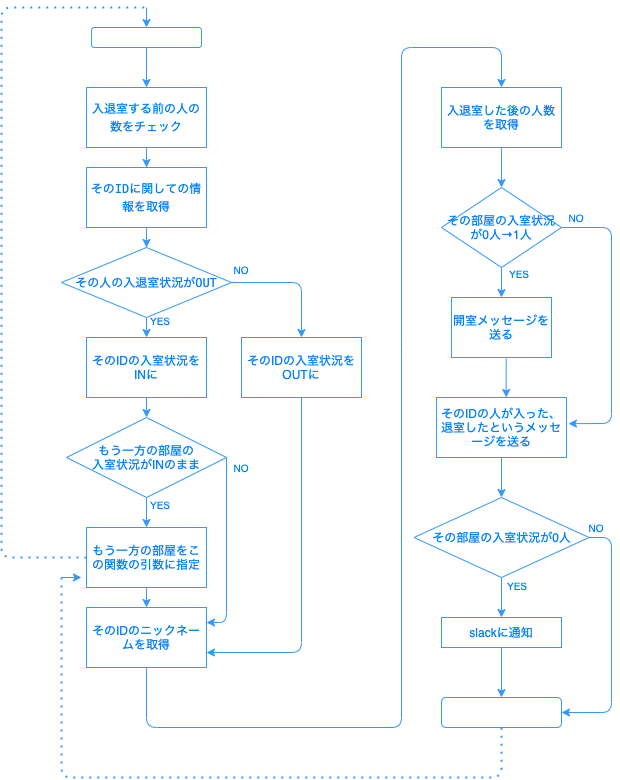

The diagram above was exported from draw.io. Its source (the exported page's mxGraphModel, read from the mxfile embedded in the PNG):
<mxGraphModel dx="1972" dy="860" grid="1" gridSize="10" guides="1" tooltips="1" connect="1" arrows="1" fold="1" page="1" pageScale="1" pageWidth="850" pageHeight="1100" math="0" shadow="0">
  <root>
    <mxCell id="0" />
    <mxCell id="1" parent="0" />
    <mxCell id="36" style="edgeStyle=orthogonalEdgeStyle;rounded=0;orthogonalLoop=1;jettySize=auto;html=1;labelBackgroundColor=none;align=center;fillColor=none;strokeColor=#3399FF;fontColor=#007FFF;" parent="1" source="2" target="3" edge="1">
      <mxGeometry relative="1" as="geometry" />
    </mxCell>
    <mxCell id="2" value="&lt;div style=&quot;font-family: menlo, monaco, &amp;quot;courier new&amp;quot;, monospace; line-height: 18px;&quot;&gt;&lt;span style=&quot;&quot;&gt;入退室する前の人の数をチェック&lt;/span&gt;&lt;/div&gt;" style="rounded=0;whiteSpace=wrap;html=1;align=center;labelBackgroundColor=none;fillColor=none;strokeColor=#3399FF;fontColor=#007FFF;" parent="1" vertex="1">
      <mxGeometry x="-85" y="100" width="120" height="60" as="geometry" />
    </mxCell>
    <mxCell id="37" style="edgeStyle=orthogonalEdgeStyle;rounded=0;orthogonalLoop=1;jettySize=auto;html=1;labelBackgroundColor=none;align=center;fillColor=none;strokeColor=#3399FF;fontColor=#007FFF;" parent="1" source="3" target="4" edge="1">
      <mxGeometry relative="1" as="geometry" />
    </mxCell>
    <mxCell id="3" value="&lt;div style=&quot;font-family: menlo, monaco, &amp;quot;courier new&amp;quot;, monospace; line-height: 18px;&quot;&gt;&lt;span style=&quot;&quot;&gt;そのIDに関しての情報を取得&lt;/span&gt;&lt;/div&gt;" style="rounded=0;whiteSpace=wrap;html=1;align=center;labelBackgroundColor=none;fillColor=none;strokeColor=#3399FF;fontColor=#007FFF;" parent="1" vertex="1">
      <mxGeometry x="-85" y="180" width="120" height="60" as="geometry" />
    </mxCell>
    <mxCell id="4" value="&lt;div style=&quot;font-family: menlo, monaco, &amp;quot;courier new&amp;quot;, monospace; line-height: 18px;&quot;&gt;&lt;span style=&quot;&quot;&gt;その人の入退室状況がOUT&lt;/span&gt;&lt;/div&gt;" style="rhombus;whiteSpace=wrap;html=1;align=center;labelBackgroundColor=none;fillColor=none;strokeColor=#3399FF;fontColor=#007FFF;" parent="1" vertex="1">
      <mxGeometry x="-110" y="260" width="170" height="70" as="geometry" />
    </mxCell>
    <mxCell id="5" value="そのIDの入室状況をINに" style="rounded=0;whiteSpace=wrap;html=1;align=center;labelBackgroundColor=none;fillColor=none;strokeColor=#3399FF;fontColor=#007FFF;" parent="1" vertex="1">
      <mxGeometry x="-85" y="350" width="120" height="60" as="geometry" />
    </mxCell>
    <mxCell id="6" value="もう一方の部屋の&lt;br&gt;入室状況がINのまま" style="rhombus;whiteSpace=wrap;html=1;align=center;labelBackgroundColor=none;fillColor=none;strokeColor=#3399FF;fontColor=#007FFF;" parent="1" vertex="1">
      <mxGeometry x="-105" y="430" width="160" height="80" as="geometry" />
    </mxCell>
    <mxCell id="7" value="もう一方の部屋をこの関数の引数に指定" style="rounded=0;whiteSpace=wrap;html=1;align=center;labelBackgroundColor=none;fillColor=none;strokeColor=#3399FF;fontColor=#007FFF;" parent="1" vertex="1">
      <mxGeometry x="-85" y="540" width="120" height="60" as="geometry" />
    </mxCell>
    <mxCell id="9" value="" style="endArrow=none;dashed=1;html=1;dashPattern=1 3;strokeWidth=2;exitX=0;exitY=0.5;exitDx=0;exitDy=0;align=center;labelBackgroundColor=none;fillColor=none;strokeColor=#3399FF;fontColor=#007FFF;" parent="1" source="7" edge="1">
      <mxGeometry width="50" height="50" relative="1" as="geometry">
        <mxPoint x="-50" y="400" as="sourcePoint" />
        <mxPoint x="-25" y="20" as="targetPoint" />
        <Array as="points">
          <mxPoint x="-170" y="570" />
          <mxPoint x="-170" y="20" />
        </Array>
      </mxGeometry>
    </mxCell>
    <mxCell id="10" value="" style="endArrow=classic;html=1;align=center;labelBackgroundColor=none;entryX=0.5;entryY=0;entryDx=0;entryDy=0;fillColor=none;strokeColor=#3399FF;fontColor=#007FFF;" parent="1" target="38" edge="1">
      <mxGeometry width="50" height="50" relative="1" as="geometry">
        <mxPoint x="-25" y="20" as="sourcePoint" />
        <mxPoint x="-110" y="60" as="targetPoint" />
      </mxGeometry>
    </mxCell>
    <mxCell id="11" value="" style="endArrow=classic;html=1;exitX=0.5;exitY=1;exitDx=0;exitDy=0;entryX=0.5;entryY=0;entryDx=0;entryDy=0;align=center;labelBackgroundColor=none;fillColor=none;strokeColor=#3399FF;fontColor=#007FFF;" parent="1" source="4" target="5" edge="1">
      <mxGeometry width="50" height="50" relative="1" as="geometry">
        <mxPoint x="-50" y="500" as="sourcePoint" />
        <mxPoint y="450" as="targetPoint" />
      </mxGeometry>
    </mxCell>
    <mxCell id="12" value="" style="endArrow=classic;html=1;entryX=0.5;entryY=0;entryDx=0;entryDy=0;exitX=0.5;exitY=1;exitDx=0;exitDy=0;align=center;labelBackgroundColor=none;fillColor=none;strokeColor=#3399FF;fontColor=#007FFF;" parent="1" source="5" target="6" edge="1">
      <mxGeometry width="50" height="50" relative="1" as="geometry">
        <mxPoint x="-50" y="500" as="sourcePoint" />
        <mxPoint y="450" as="targetPoint" />
      </mxGeometry>
    </mxCell>
    <mxCell id="13" value="" style="endArrow=classic;html=1;exitX=0.5;exitY=1;exitDx=0;exitDy=0;entryX=0.5;entryY=0;entryDx=0;entryDy=0;align=center;labelBackgroundColor=none;fillColor=none;strokeColor=#3399FF;fontColor=#007FFF;" parent="1" source="6" target="7" edge="1">
      <mxGeometry width="50" height="50" relative="1" as="geometry">
        <mxPoint x="-50" y="500" as="sourcePoint" />
        <mxPoint y="450" as="targetPoint" />
      </mxGeometry>
    </mxCell>
    <mxCell id="14" value="そのIDの入室状況をOUTに" style="rounded=0;whiteSpace=wrap;html=1;align=center;labelBackgroundColor=none;fillColor=none;strokeColor=#3399FF;fontColor=#007FFF;" parent="1" vertex="1">
      <mxGeometry x="70" y="350" width="120" height="60" as="geometry" />
    </mxCell>
    <mxCell id="15" value="" style="endArrow=classic;html=1;exitX=1;exitY=0.5;exitDx=0;exitDy=0;entryX=0.5;entryY=0;entryDx=0;entryDy=0;align=center;labelBackgroundColor=none;fillColor=none;strokeColor=#3399FF;fontColor=#007FFF;" parent="1" source="4" target="14" edge="1">
      <mxGeometry width="50" height="50" relative="1" as="geometry">
        <mxPoint x="140" y="340" as="sourcePoint" />
        <mxPoint x="190" y="290" as="targetPoint" />
        <Array as="points">
          <mxPoint x="130" y="295" />
        </Array>
      </mxGeometry>
    </mxCell>
    <mxCell id="16" value="そのIDのニックネームを取得" style="rounded=0;whiteSpace=wrap;html=1;align=center;labelBackgroundColor=none;fillColor=none;strokeColor=#3399FF;fontColor=#007FFF;" parent="1" vertex="1">
      <mxGeometry x="-85" y="620" width="120" height="60" as="geometry" />
    </mxCell>
    <mxCell id="17" value="" style="endArrow=classic;html=1;exitX=1;exitY=0.5;exitDx=0;exitDy=0;entryX=1;entryY=0.25;entryDx=0;entryDy=0;align=center;labelBackgroundColor=none;fillColor=none;strokeColor=#3399FF;fontColor=#007FFF;" parent="1" source="6" target="16" edge="1">
      <mxGeometry width="50" height="50" relative="1" as="geometry">
        <mxPoint x="130" y="570" as="sourcePoint" />
        <mxPoint x="40" y="710" as="targetPoint" />
        <Array as="points">
          <mxPoint x="55" y="635" />
        </Array>
      </mxGeometry>
    </mxCell>
    <mxCell id="18" value="" style="endArrow=classic;html=1;exitX=0.5;exitY=1;exitDx=0;exitDy=0;entryX=1;entryY=0.75;entryDx=0;entryDy=0;align=center;labelBackgroundColor=none;fillColor=none;strokeColor=#3399FF;fontColor=#007FFF;" parent="1" source="14" target="16" edge="1">
      <mxGeometry width="50" height="50" relative="1" as="geometry">
        <mxPoint x="-50" y="610" as="sourcePoint" />
        <mxPoint y="560" as="targetPoint" />
        <Array as="points">
          <mxPoint x="130" y="665" />
        </Array>
      </mxGeometry>
    </mxCell>
    <mxCell id="19" value="入退室した後の人数を取得" style="rounded=0;whiteSpace=wrap;html=1;align=center;labelBackgroundColor=none;fillColor=none;strokeColor=#3399FF;fontColor=#007FFF;" parent="1" vertex="1">
      <mxGeometry x="270" y="100" width="120" height="60" as="geometry" />
    </mxCell>
    <mxCell id="20" value="" style="endArrow=classic;html=1;exitX=0.5;exitY=1;exitDx=0;exitDy=0;entryX=0.5;entryY=0;entryDx=0;entryDy=0;align=center;labelBackgroundColor=none;fillColor=none;strokeColor=#3399FF;fontColor=#007FFF;" parent="1" source="7" target="16" edge="1">
      <mxGeometry width="50" height="50" relative="1" as="geometry">
        <mxPoint x="-250" y="750" as="sourcePoint" />
        <mxPoint x="-200" y="700" as="targetPoint" />
      </mxGeometry>
    </mxCell>
    <mxCell id="21" value="" style="endArrow=classic;html=1;exitX=0.5;exitY=1;exitDx=0;exitDy=0;entryX=0.5;entryY=0;entryDx=0;entryDy=0;align=center;labelBackgroundColor=none;fillColor=none;strokeColor=#3399FF;fontColor=#007FFF;" parent="1" source="16" target="19" edge="1">
      <mxGeometry width="50" height="50" relative="1" as="geometry">
        <mxPoint x="-300" y="750" as="sourcePoint" />
        <mxPoint x="-25" y="690" as="targetPoint" />
        <Array as="points">
          <mxPoint x="-25" y="740" />
          <mxPoint x="230" y="740" />
          <mxPoint x="230" y="360" />
          <mxPoint x="230" y="60" />
          <mxPoint x="330" y="60" />
        </Array>
      </mxGeometry>
    </mxCell>
    <mxCell id="22" value="その部屋の入室状況が0人→1人" style="rhombus;whiteSpace=wrap;html=1;align=center;labelBackgroundColor=none;fillColor=none;strokeColor=#3399FF;fontColor=#007FFF;" parent="1" vertex="1">
      <mxGeometry x="270" y="200" width="120" height="80" as="geometry" />
    </mxCell>
    <mxCell id="23" value="開室メッセージを送る" style="rounded=0;whiteSpace=wrap;html=1;align=center;labelBackgroundColor=none;fillColor=none;strokeColor=#3399FF;fontColor=#007FFF;" parent="1" vertex="1">
      <mxGeometry x="280" y="310" width="100" height="60" as="geometry" />
    </mxCell>
    <mxCell id="24" value="そのIDの人が入った、退室したというメッセージを送る" style="rounded=0;whiteSpace=wrap;html=1;align=center;labelBackgroundColor=none;fillColor=none;strokeColor=#3399FF;fontColor=#007FFF;" parent="1" vertex="1">
      <mxGeometry x="265" y="410" width="130" height="60" as="geometry" />
    </mxCell>
    <mxCell id="25" value="" style="endArrow=classic;html=1;exitX=1;exitY=0.5;exitDx=0;exitDy=0;entryX=1.015;entryY=0.436;entryDx=0;entryDy=0;entryPerimeter=0;align=center;labelBackgroundColor=none;fillColor=none;strokeColor=#3399FF;fontColor=#007FFF;" parent="1" source="22" target="24" edge="1">
      <mxGeometry width="50" height="50" relative="1" as="geometry">
        <mxPoint x="450" y="300" as="sourcePoint" />
        <mxPoint x="420" y="430" as="targetPoint" />
        <Array as="points">
          <mxPoint x="440" y="240" />
          <mxPoint x="440" y="436" />
        </Array>
      </mxGeometry>
    </mxCell>
    <mxCell id="35" style="edgeStyle=orthogonalEdgeStyle;rounded=0;orthogonalLoop=1;jettySize=auto;html=1;labelBackgroundColor=none;align=center;fillColor=none;strokeColor=#3399FF;fontColor=#007FFF;entryX=0.5;entryY=0;entryDx=0;entryDy=0;" parent="1" source="26" target="47" edge="1">
      <mxGeometry relative="1" as="geometry">
        <mxPoint x="331" y="627" as="targetPoint" />
      </mxGeometry>
    </mxCell>
    <mxCell id="26" value="&lt;span&gt;その部屋の入室状況が0人&lt;/span&gt;" style="rhombus;whiteSpace=wrap;html=1;align=center;labelBackgroundColor=none;fillColor=none;strokeColor=#3399FF;fontColor=#007FFF;" parent="1" vertex="1">
      <mxGeometry x="242.5" y="510" width="175" height="80" as="geometry" />
    </mxCell>
    <mxCell id="27" value="" style="endArrow=classic;html=1;exitX=0.5;exitY=1;exitDx=0;exitDy=0;entryX=0.5;entryY=0;entryDx=0;entryDy=0;align=center;labelBackgroundColor=none;fillColor=none;strokeColor=#3399FF;fontColor=#007FFF;" parent="1" source="19" target="22" edge="1">
      <mxGeometry width="50" height="50" relative="1" as="geometry">
        <mxPoint x="450" y="210" as="sourcePoint" />
        <mxPoint x="500" y="160" as="targetPoint" />
      </mxGeometry>
    </mxCell>
    <mxCell id="28" value="" style="endArrow=classic;html=1;exitX=0.5;exitY=1;exitDx=0;exitDy=0;entryX=0.5;entryY=0;entryDx=0;entryDy=0;align=center;labelBackgroundColor=none;fillColor=none;strokeColor=#3399FF;fontColor=#007FFF;" parent="1" source="22" target="23" edge="1">
      <mxGeometry width="50" height="50" relative="1" as="geometry">
        <mxPoint x="380" y="310" as="sourcePoint" />
        <mxPoint x="430" y="260" as="targetPoint" />
      </mxGeometry>
    </mxCell>
    <mxCell id="29" value="" style="endArrow=classic;html=1;exitX=0.547;exitY=1.017;exitDx=0;exitDy=0;exitPerimeter=0;entryX=0.536;entryY=0;entryDx=0;entryDy=0;entryPerimeter=0;align=center;labelBackgroundColor=none;fillColor=none;strokeColor=#3399FF;fontColor=#007FFF;" parent="1" source="23" target="24" edge="1">
      <mxGeometry width="50" height="50" relative="1" as="geometry">
        <mxPoint x="370" y="420" as="sourcePoint" />
        <mxPoint x="420" y="370" as="targetPoint" />
      </mxGeometry>
    </mxCell>
    <mxCell id="30" value="" style="endArrow=classic;html=1;exitX=0.5;exitY=1;exitDx=0;exitDy=0;align=center;labelBackgroundColor=none;fillColor=none;strokeColor=#3399FF;fontColor=#007FFF;" parent="1" source="24" target="26" edge="1">
      <mxGeometry width="50" height="50" relative="1" as="geometry">
        <mxPoint x="500" y="590" as="sourcePoint" />
        <mxPoint x="550" y="540" as="targetPoint" />
      </mxGeometry>
    </mxCell>
    <mxCell id="31" value="" style="endArrow=none;dashed=1;html=1;dashPattern=1 3;strokeWidth=2;entryX=0.5;entryY=1;entryDx=0;entryDy=0;align=center;labelBackgroundColor=none;fillColor=none;strokeColor=#3399FF;fontColor=#007FFF;" parent="1" target="34" edge="1">
      <mxGeometry width="50" height="50" relative="1" as="geometry">
        <mxPoint x="-110" y="590" as="sourcePoint" />
        <mxPoint x="130" y="580" as="targetPoint" />
        <Array as="points">
          <mxPoint x="-110" y="790" />
          <mxPoint x="330" y="790" />
        </Array>
      </mxGeometry>
    </mxCell>
    <mxCell id="32" value="" style="endArrow=classic;html=1;align=center;labelBackgroundColor=none;fillColor=none;strokeColor=#3399FF;fontColor=#007FFF;" parent="1" edge="1">
      <mxGeometry width="50" height="50" relative="1" as="geometry">
        <mxPoint x="-110" y="590" as="sourcePoint" />
        <mxPoint x="-90" y="590" as="targetPoint" />
      </mxGeometry>
    </mxCell>
    <mxCell id="34" value="" style="rounded=1;whiteSpace=wrap;html=1;labelBackgroundColor=none;align=center;fillColor=none;strokeColor=#3399FF;fontColor=#007FFF;" parent="1" vertex="1">
      <mxGeometry x="270" y="710" width="120" height="30" as="geometry" />
    </mxCell>
    <mxCell id="39" style="edgeStyle=orthogonalEdgeStyle;rounded=0;orthogonalLoop=1;jettySize=auto;html=1;entryX=0.5;entryY=0;entryDx=0;entryDy=0;labelBackgroundColor=none;align=center;fillColor=none;strokeColor=#3399FF;fontColor=#007FFF;" parent="1" source="38" target="2" edge="1">
      <mxGeometry relative="1" as="geometry" />
    </mxCell>
    <mxCell id="38" value="" style="rounded=1;whiteSpace=wrap;html=1;labelBackgroundColor=none;align=center;fillColor=none;strokeColor=#3399FF;fontColor=#007FFF;" parent="1" vertex="1">
      <mxGeometry x="-80" y="40" width="110" height="20" as="geometry" />
    </mxCell>
    <mxCell id="40" value="YES" style="text;html=1;strokeColor=none;fillColor=none;align=center;verticalAlign=middle;whiteSpace=wrap;rounded=0;fontColor=#007FFF;fontSize=10;" vertex="1" parent="1">
      <mxGeometry x="-31" y="323" width="40" height="20" as="geometry" />
    </mxCell>
    <mxCell id="41" value="YES" style="text;html=1;strokeColor=none;fillColor=none;align=center;verticalAlign=middle;whiteSpace=wrap;rounded=0;fontColor=#007FFF;fontSize=10;" vertex="1" parent="1">
      <mxGeometry x="-31" y="507" width="40" height="20" as="geometry" />
    </mxCell>
    <mxCell id="42" value="YES" style="text;html=1;strokeColor=none;fillColor=none;align=center;verticalAlign=middle;whiteSpace=wrap;rounded=0;fontColor=#007FFF;fontSize=10;" vertex="1" parent="1">
      <mxGeometry x="328" y="276" width="40" height="20" as="geometry" />
    </mxCell>
    <mxCell id="43" value="YES" style="text;html=1;strokeColor=none;fillColor=none;align=center;verticalAlign=middle;whiteSpace=wrap;rounded=0;fontColor=#007FFF;fontSize=10;" vertex="1" parent="1">
      <mxGeometry x="326" y="588" width="40" height="20" as="geometry" />
    </mxCell>
    <mxCell id="44" value="NO" style="text;html=1;strokeColor=none;fillColor=none;align=center;verticalAlign=middle;whiteSpace=wrap;rounded=0;fontColor=#007FFF;fontSize=10;" vertex="1" parent="1">
      <mxGeometry x="50" y="272" width="40" height="20" as="geometry" />
    </mxCell>
    <mxCell id="45" value="NO" style="text;html=1;strokeColor=none;fillColor=none;align=center;verticalAlign=middle;whiteSpace=wrap;rounded=0;fontColor=#007FFF;fontSize=10;" vertex="1" parent="1">
      <mxGeometry x="50" y="470" width="40" height="20" as="geometry" />
    </mxCell>
    <mxCell id="46" value="NO" style="text;html=1;strokeColor=none;fillColor=none;align=center;verticalAlign=middle;whiteSpace=wrap;rounded=0;fontColor=#007FFF;fontSize=10;" vertex="1" parent="1">
      <mxGeometry x="385" y="220" width="40" height="20" as="geometry" />
    </mxCell>
    <mxCell id="50" style="edgeStyle=orthogonalEdgeStyle;rounded=0;orthogonalLoop=1;jettySize=auto;html=1;fontColor=#007FFF;strokeColor=#3399FF;" edge="1" parent="1" source="47" target="34">
      <mxGeometry relative="1" as="geometry" />
    </mxCell>
    <mxCell id="47" value="slackに通知" style="rounded=0;whiteSpace=wrap;html=1;fillColor=none;strokeColor=#3399FF;fontColor=#007FFF;" vertex="1" parent="1">
      <mxGeometry x="270" y="630" width="120" height="30" as="geometry" />
    </mxCell>
    <mxCell id="52" value="" style="endArrow=classic;html=1;fontColor=#007FFF;exitX=1;exitY=0.5;exitDx=0;exitDy=0;entryX=1;entryY=0.5;entryDx=0;entryDy=0;strokeColor=#3399FF;" edge="1" parent="1" source="26" target="34">
      <mxGeometry width="50" height="50" relative="1" as="geometry">
        <mxPoint x="430" y="710" as="sourcePoint" />
        <mxPoint x="480" y="660" as="targetPoint" />
        <Array as="points">
          <mxPoint x="440" y="550" />
          <mxPoint x="440" y="725" />
        </Array>
      </mxGeometry>
    </mxCell>
    <mxCell id="53" value="NO" style="text;html=1;strokeColor=none;fillColor=none;align=center;verticalAlign=middle;whiteSpace=wrap;rounded=0;fontColor=#007FFF;fontSize=10;" vertex="1" parent="1">
      <mxGeometry x="405" y="530" width="40" height="20" as="geometry" />
    </mxCell>
  </root>
</mxGraphModel>